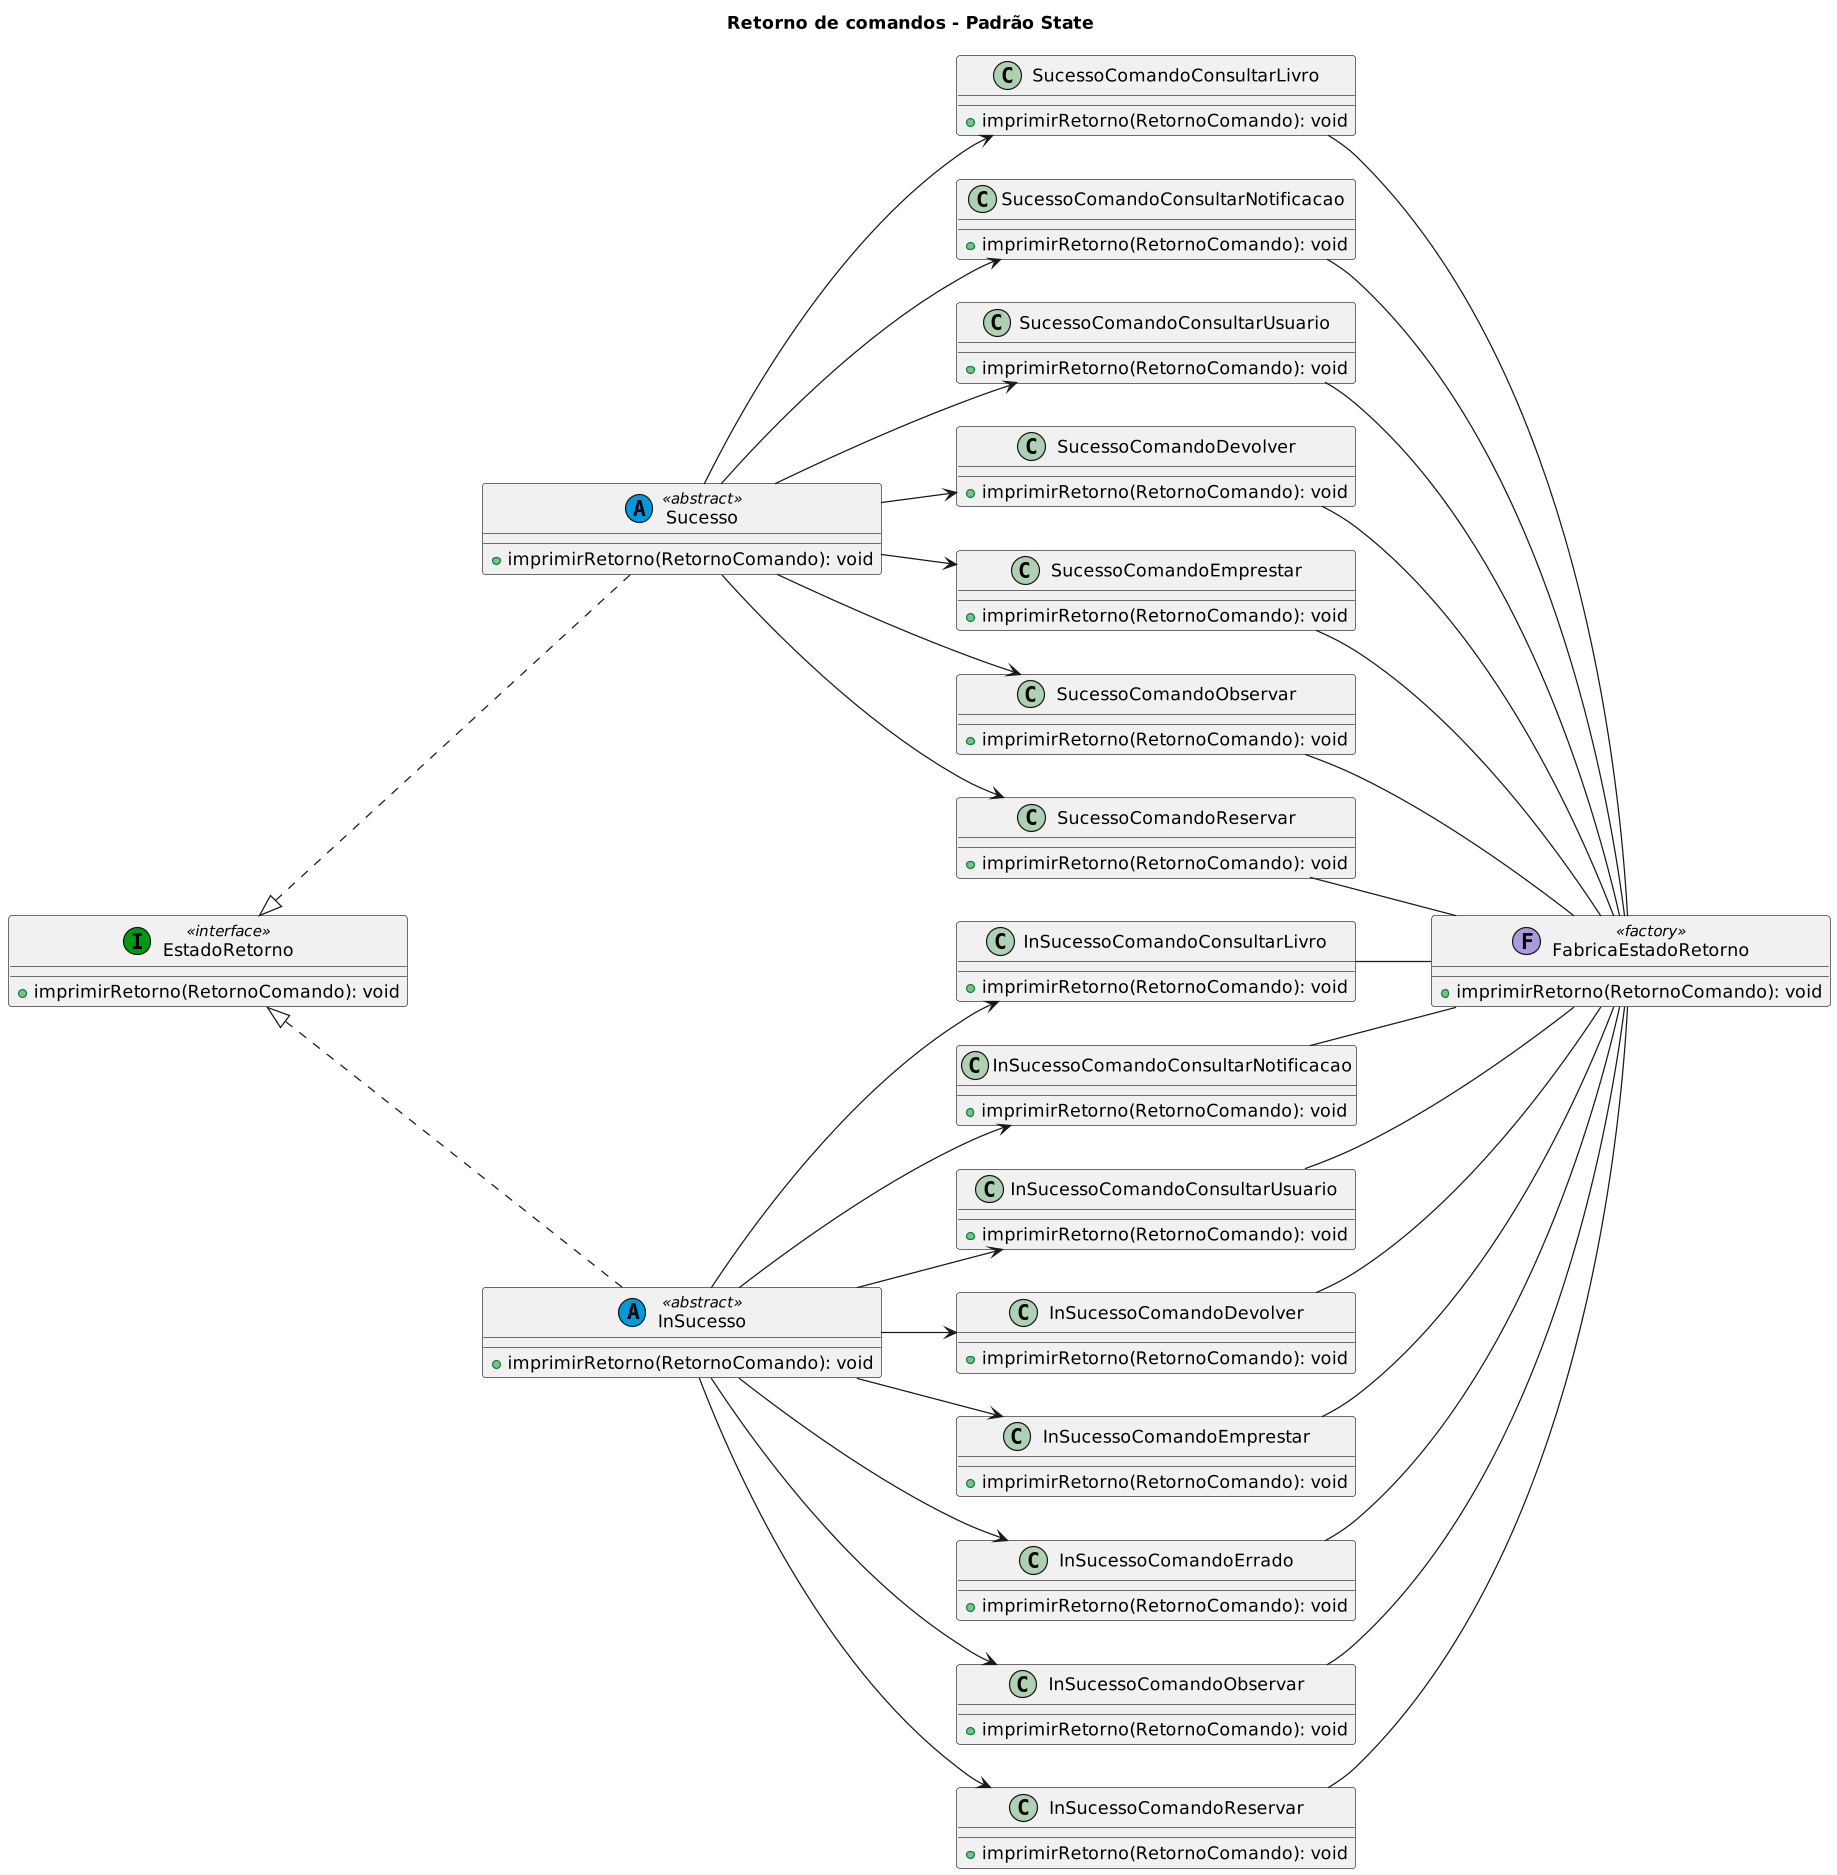

The diagram above was rendered by PlantUML. Its source (embedded in the PNG):
@startuml
skinparam dpi 400

!include src/comando/retorno/estado/EstadoRetorno.puml
!include src/comando/retorno/estado/Sucesso.puml
!include src/comando/retorno/estado/InSucesso.puml

!include src/comando/retorno/estado/FabricaEstadoRetorno.puml

!include src/comando/retorno/estado/InSucessoComandoConsultarLivro.puml
!include src/comando/retorno/estado/InSucessoComandoConsultarNotificacao.puml
!include src/comando/retorno/estado/InSucessoComandoConsultarUsuario.puml
!include src/comando/retorno/estado/InSucessoComandoDevolver.puml
!include src/comando/retorno/estado/InSucessoComandoEmprestar.puml
!include src/comando/retorno/estado/InSucessoComandoErrado.puml
!include src/comando/retorno/estado/InSucessoComandoObservar.puml
!include src/comando/retorno/estado/InSucessoComandoReservar.puml

!include src/comando/retorno/estado/SucessoComandoConsultarLivro.puml
!include src/comando/retorno/estado/SucessoComandoConsultarNotificacao.puml
!include src/comando/retorno/estado/SucessoComandoConsultarUsuario.puml
!include src/comando/retorno/estado/SucessoComandoDevolver.puml
!include src/comando/retorno/estado/SucessoComandoEmprestar.puml
!include src/comando/retorno/estado/SucessoComandoObservar.puml
!include src/comando/retorno/estado/SucessoComandoReservar.puml

left to right direction

title Retorno de comandos - Padrão State

EstadoRetorno <|.. Sucesso
EstadoRetorno <|.. InSucesso

Sucesso --> SucessoComandoConsultarLivro
Sucesso --> SucessoComandoConsultarNotificacao
Sucesso --> SucessoComandoConsultarUsuario
Sucesso --> SucessoComandoDevolver
Sucesso --> SucessoComandoEmprestar
Sucesso --> SucessoComandoObservar
Sucesso --> SucessoComandoReservar

InSucesso --> InSucessoComandoConsultarLivro
InSucesso --> InSucessoComandoConsultarNotificacao
InSucesso --> InSucessoComandoConsultarUsuario
InSucesso --> InSucessoComandoDevolver
InSucesso --> InSucessoComandoEmprestar
InSucesso --> InSucessoComandoErrado
InSucesso --> InSucessoComandoObservar
InSucesso --> InSucessoComandoReservar


SucessoComandoConsultarLivro -- FabricaEstadoRetorno
SucessoComandoConsultarNotificacao -- FabricaEstadoRetorno
SucessoComandoConsultarUsuario -- FabricaEstadoRetorno
SucessoComandoDevolver -- FabricaEstadoRetorno
SucessoComandoEmprestar -- FabricaEstadoRetorno
SucessoComandoObservar -- FabricaEstadoRetorno
SucessoComandoReservar -- FabricaEstadoRetorno


InSucessoComandoConsultarLivro -- FabricaEstadoRetorno
InSucessoComandoConsultarNotificacao -- FabricaEstadoRetorno
InSucessoComandoConsultarUsuario -- FabricaEstadoRetorno
InSucessoComandoDevolver -- FabricaEstadoRetorno
InSucessoComandoEmprestar -- FabricaEstadoRetorno
InSucessoComandoErrado -- FabricaEstadoRetorno
InSucessoComandoObservar -- FabricaEstadoRetorno
InSucessoComandoReservar -- FabricaEstadoRetorno

@enduml